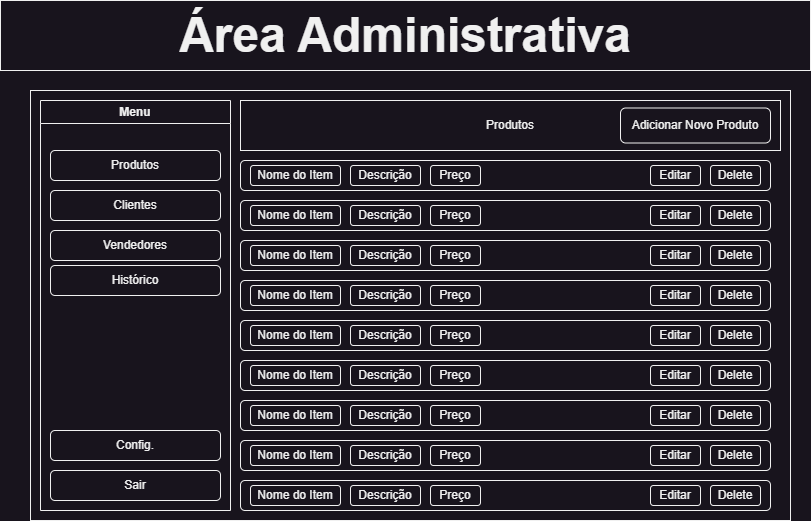

The diagram above was exported from draw.io. Its source (the exported page's mxGraphModel, read from the mxfile embedded in the PNG):
<mxGraphModel dx="1434" dy="1937" grid="1" gridSize="10" guides="1" tooltips="1" connect="1" arrows="1" fold="1" page="1" pageScale="1" pageWidth="827" pageHeight="1169" math="0" shadow="0">
  <root>
    <mxCell id="0" />
    <mxCell id="1" parent="0" />
    <mxCell id="kAd-WkneJXW91Fk968dV-1" value="" style="rounded=0;whiteSpace=wrap;html=1;" vertex="1" parent="1">
      <mxGeometry x="40" y="40" width="760" height="430" as="geometry" />
    </mxCell>
    <mxCell id="kAd-WkneJXW91Fk968dV-3" value="Menu" style="swimlane;whiteSpace=wrap;html=1;" vertex="1" parent="1">
      <mxGeometry x="50" y="50" width="190" height="410" as="geometry" />
    </mxCell>
    <mxCell id="kAd-WkneJXW91Fk968dV-4" value="Produtos" style="rounded=0;whiteSpace=wrap;html=1;" vertex="1" parent="1">
      <mxGeometry x="250" y="50" width="540" height="50" as="geometry" />
    </mxCell>
    <mxCell id="kAd-WkneJXW91Fk968dV-5" value="Produtos" style="rounded=1;whiteSpace=wrap;html=1;" vertex="1" parent="1">
      <mxGeometry x="60" y="100" width="170" height="30" as="geometry" />
    </mxCell>
    <mxCell id="kAd-WkneJXW91Fk968dV-6" value="Clientes" style="rounded=1;whiteSpace=wrap;html=1;" vertex="1" parent="1">
      <mxGeometry x="60" y="140" width="170" height="30" as="geometry" />
    </mxCell>
    <mxCell id="kAd-WkneJXW91Fk968dV-7" value="Vendedores" style="rounded=1;whiteSpace=wrap;html=1;" vertex="1" parent="1">
      <mxGeometry x="60" y="180" width="170" height="30" as="geometry" />
    </mxCell>
    <mxCell id="kAd-WkneJXW91Fk968dV-9" value="Config." style="rounded=1;whiteSpace=wrap;html=1;" vertex="1" parent="1">
      <mxGeometry x="60" y="380" width="170" height="30" as="geometry" />
    </mxCell>
    <mxCell id="kAd-WkneJXW91Fk968dV-10" value="Sair" style="rounded=1;whiteSpace=wrap;html=1;" vertex="1" parent="1">
      <mxGeometry x="60" y="420" width="170" height="30" as="geometry" />
    </mxCell>
    <mxCell id="kAd-WkneJXW91Fk968dV-11" value="" style="rounded=1;whiteSpace=wrap;html=1;" vertex="1" parent="1">
      <mxGeometry x="250" y="110" width="530" height="30" as="geometry" />
    </mxCell>
    <mxCell id="kAd-WkneJXW91Fk968dV-12" value="Nome do Item" style="rounded=1;whiteSpace=wrap;html=1;" vertex="1" parent="1">
      <mxGeometry x="260" y="115" width="90" height="20" as="geometry" />
    </mxCell>
    <mxCell id="kAd-WkneJXW91Fk968dV-13" value="Preço" style="rounded=1;whiteSpace=wrap;html=1;" vertex="1" parent="1">
      <mxGeometry x="440" y="115" width="50" height="20" as="geometry" />
    </mxCell>
    <mxCell id="kAd-WkneJXW91Fk968dV-14" value="Descrição" style="rounded=1;whiteSpace=wrap;html=1;" vertex="1" parent="1">
      <mxGeometry x="360" y="115" width="70" height="20" as="geometry" />
    </mxCell>
    <mxCell id="kAd-WkneJXW91Fk968dV-15" value="Delete" style="rounded=1;whiteSpace=wrap;html=1;" vertex="1" parent="1">
      <mxGeometry x="720" y="115" width="50" height="20" as="geometry" />
    </mxCell>
    <mxCell id="kAd-WkneJXW91Fk968dV-16" value="Editar" style="rounded=1;whiteSpace=wrap;html=1;" vertex="1" parent="1">
      <mxGeometry x="660" y="115" width="50" height="20" as="geometry" />
    </mxCell>
    <mxCell id="kAd-WkneJXW91Fk968dV-17" value="" style="rounded=1;whiteSpace=wrap;html=1;" vertex="1" parent="1">
      <mxGeometry x="250" y="150" width="530" height="30" as="geometry" />
    </mxCell>
    <mxCell id="kAd-WkneJXW91Fk968dV-18" value="Nome do Item" style="rounded=1;whiteSpace=wrap;html=1;" vertex="1" parent="1">
      <mxGeometry x="260" y="155" width="90" height="20" as="geometry" />
    </mxCell>
    <mxCell id="kAd-WkneJXW91Fk968dV-19" value="Preço" style="rounded=1;whiteSpace=wrap;html=1;" vertex="1" parent="1">
      <mxGeometry x="440" y="155" width="50" height="20" as="geometry" />
    </mxCell>
    <mxCell id="kAd-WkneJXW91Fk968dV-20" value="Descrição" style="rounded=1;whiteSpace=wrap;html=1;" vertex="1" parent="1">
      <mxGeometry x="360" y="155" width="70" height="20" as="geometry" />
    </mxCell>
    <mxCell id="kAd-WkneJXW91Fk968dV-21" value="Delete" style="rounded=1;whiteSpace=wrap;html=1;" vertex="1" parent="1">
      <mxGeometry x="720" y="155" width="50" height="20" as="geometry" />
    </mxCell>
    <mxCell id="kAd-WkneJXW91Fk968dV-22" value="Editar" style="rounded=1;whiteSpace=wrap;html=1;" vertex="1" parent="1">
      <mxGeometry x="660" y="155" width="50" height="20" as="geometry" />
    </mxCell>
    <mxCell id="kAd-WkneJXW91Fk968dV-23" value="" style="rounded=1;whiteSpace=wrap;html=1;" vertex="1" parent="1">
      <mxGeometry x="250" y="190" width="530" height="30" as="geometry" />
    </mxCell>
    <mxCell id="kAd-WkneJXW91Fk968dV-24" value="Nome do Item" style="rounded=1;whiteSpace=wrap;html=1;" vertex="1" parent="1">
      <mxGeometry x="260" y="195" width="90" height="20" as="geometry" />
    </mxCell>
    <mxCell id="kAd-WkneJXW91Fk968dV-25" value="Preço" style="rounded=1;whiteSpace=wrap;html=1;" vertex="1" parent="1">
      <mxGeometry x="440" y="195" width="50" height="20" as="geometry" />
    </mxCell>
    <mxCell id="kAd-WkneJXW91Fk968dV-26" value="Descrição" style="rounded=1;whiteSpace=wrap;html=1;" vertex="1" parent="1">
      <mxGeometry x="360" y="195" width="70" height="20" as="geometry" />
    </mxCell>
    <mxCell id="kAd-WkneJXW91Fk968dV-27" value="Delete" style="rounded=1;whiteSpace=wrap;html=1;" vertex="1" parent="1">
      <mxGeometry x="720" y="195" width="50" height="20" as="geometry" />
    </mxCell>
    <mxCell id="kAd-WkneJXW91Fk968dV-28" value="Editar" style="rounded=1;whiteSpace=wrap;html=1;" vertex="1" parent="1">
      <mxGeometry x="660" y="195" width="50" height="20" as="geometry" />
    </mxCell>
    <mxCell id="kAd-WkneJXW91Fk968dV-29" value="" style="rounded=1;whiteSpace=wrap;html=1;" vertex="1" parent="1">
      <mxGeometry x="250" y="230" width="530" height="30" as="geometry" />
    </mxCell>
    <mxCell id="kAd-WkneJXW91Fk968dV-30" value="Nome do Item" style="rounded=1;whiteSpace=wrap;html=1;" vertex="1" parent="1">
      <mxGeometry x="260" y="235" width="90" height="20" as="geometry" />
    </mxCell>
    <mxCell id="kAd-WkneJXW91Fk968dV-31" value="Preço" style="rounded=1;whiteSpace=wrap;html=1;" vertex="1" parent="1">
      <mxGeometry x="440" y="235" width="50" height="20" as="geometry" />
    </mxCell>
    <mxCell id="kAd-WkneJXW91Fk968dV-32" value="Descrição" style="rounded=1;whiteSpace=wrap;html=1;" vertex="1" parent="1">
      <mxGeometry x="360" y="235" width="70" height="20" as="geometry" />
    </mxCell>
    <mxCell id="kAd-WkneJXW91Fk968dV-33" value="Delete" style="rounded=1;whiteSpace=wrap;html=1;" vertex="1" parent="1">
      <mxGeometry x="720" y="235" width="50" height="20" as="geometry" />
    </mxCell>
    <mxCell id="kAd-WkneJXW91Fk968dV-34" value="Editar" style="rounded=1;whiteSpace=wrap;html=1;" vertex="1" parent="1">
      <mxGeometry x="660" y="235" width="50" height="20" as="geometry" />
    </mxCell>
    <mxCell id="kAd-WkneJXW91Fk968dV-35" value="" style="rounded=1;whiteSpace=wrap;html=1;" vertex="1" parent="1">
      <mxGeometry x="250" y="270" width="530" height="30" as="geometry" />
    </mxCell>
    <mxCell id="kAd-WkneJXW91Fk968dV-36" value="Nome do Item" style="rounded=1;whiteSpace=wrap;html=1;" vertex="1" parent="1">
      <mxGeometry x="260" y="275" width="90" height="20" as="geometry" />
    </mxCell>
    <mxCell id="kAd-WkneJXW91Fk968dV-37" value="Preço" style="rounded=1;whiteSpace=wrap;html=1;" vertex="1" parent="1">
      <mxGeometry x="440" y="275" width="50" height="20" as="geometry" />
    </mxCell>
    <mxCell id="kAd-WkneJXW91Fk968dV-38" value="Descrição" style="rounded=1;whiteSpace=wrap;html=1;" vertex="1" parent="1">
      <mxGeometry x="360" y="275" width="70" height="20" as="geometry" />
    </mxCell>
    <mxCell id="kAd-WkneJXW91Fk968dV-39" value="Delete" style="rounded=1;whiteSpace=wrap;html=1;" vertex="1" parent="1">
      <mxGeometry x="720" y="275" width="50" height="20" as="geometry" />
    </mxCell>
    <mxCell id="kAd-WkneJXW91Fk968dV-40" value="Editar" style="rounded=1;whiteSpace=wrap;html=1;" vertex="1" parent="1">
      <mxGeometry x="660" y="275" width="50" height="20" as="geometry" />
    </mxCell>
    <mxCell id="kAd-WkneJXW91Fk968dV-41" value="" style="rounded=1;whiteSpace=wrap;html=1;" vertex="1" parent="1">
      <mxGeometry x="250" y="310" width="530" height="30" as="geometry" />
    </mxCell>
    <mxCell id="kAd-WkneJXW91Fk968dV-42" value="Nome do Item" style="rounded=1;whiteSpace=wrap;html=1;" vertex="1" parent="1">
      <mxGeometry x="260" y="315" width="90" height="20" as="geometry" />
    </mxCell>
    <mxCell id="kAd-WkneJXW91Fk968dV-43" value="Preço" style="rounded=1;whiteSpace=wrap;html=1;" vertex="1" parent="1">
      <mxGeometry x="440" y="315" width="50" height="20" as="geometry" />
    </mxCell>
    <mxCell id="kAd-WkneJXW91Fk968dV-44" value="Descrição" style="rounded=1;whiteSpace=wrap;html=1;" vertex="1" parent="1">
      <mxGeometry x="360" y="315" width="70" height="20" as="geometry" />
    </mxCell>
    <mxCell id="kAd-WkneJXW91Fk968dV-45" value="Delete" style="rounded=1;whiteSpace=wrap;html=1;" vertex="1" parent="1">
      <mxGeometry x="720" y="315" width="50" height="20" as="geometry" />
    </mxCell>
    <mxCell id="kAd-WkneJXW91Fk968dV-46" value="Editar" style="rounded=1;whiteSpace=wrap;html=1;" vertex="1" parent="1">
      <mxGeometry x="660" y="315" width="50" height="20" as="geometry" />
    </mxCell>
    <mxCell id="kAd-WkneJXW91Fk968dV-47" value="" style="rounded=1;whiteSpace=wrap;html=1;" vertex="1" parent="1">
      <mxGeometry x="250" y="350" width="530" height="30" as="geometry" />
    </mxCell>
    <mxCell id="kAd-WkneJXW91Fk968dV-48" value="Nome do Item" style="rounded=1;whiteSpace=wrap;html=1;" vertex="1" parent="1">
      <mxGeometry x="260" y="355" width="90" height="20" as="geometry" />
    </mxCell>
    <mxCell id="kAd-WkneJXW91Fk968dV-49" value="Preço" style="rounded=1;whiteSpace=wrap;html=1;" vertex="1" parent="1">
      <mxGeometry x="440" y="355" width="50" height="20" as="geometry" />
    </mxCell>
    <mxCell id="kAd-WkneJXW91Fk968dV-50" value="Descrição" style="rounded=1;whiteSpace=wrap;html=1;" vertex="1" parent="1">
      <mxGeometry x="360" y="355" width="70" height="20" as="geometry" />
    </mxCell>
    <mxCell id="kAd-WkneJXW91Fk968dV-51" value="Delete" style="rounded=1;whiteSpace=wrap;html=1;" vertex="1" parent="1">
      <mxGeometry x="720" y="355" width="50" height="20" as="geometry" />
    </mxCell>
    <mxCell id="kAd-WkneJXW91Fk968dV-52" value="Editar" style="rounded=1;whiteSpace=wrap;html=1;" vertex="1" parent="1">
      <mxGeometry x="660" y="355" width="50" height="20" as="geometry" />
    </mxCell>
    <mxCell id="kAd-WkneJXW91Fk968dV-53" value="" style="rounded=1;whiteSpace=wrap;html=1;" vertex="1" parent="1">
      <mxGeometry x="250" y="390" width="530" height="30" as="geometry" />
    </mxCell>
    <mxCell id="kAd-WkneJXW91Fk968dV-54" value="Nome do Item" style="rounded=1;whiteSpace=wrap;html=1;" vertex="1" parent="1">
      <mxGeometry x="260" y="395" width="90" height="20" as="geometry" />
    </mxCell>
    <mxCell id="kAd-WkneJXW91Fk968dV-55" value="Preço" style="rounded=1;whiteSpace=wrap;html=1;" vertex="1" parent="1">
      <mxGeometry x="440" y="395" width="50" height="20" as="geometry" />
    </mxCell>
    <mxCell id="kAd-WkneJXW91Fk968dV-56" value="Descrição" style="rounded=1;whiteSpace=wrap;html=1;" vertex="1" parent="1">
      <mxGeometry x="360" y="395" width="70" height="20" as="geometry" />
    </mxCell>
    <mxCell id="kAd-WkneJXW91Fk968dV-57" value="Delete" style="rounded=1;whiteSpace=wrap;html=1;" vertex="1" parent="1">
      <mxGeometry x="720" y="395" width="50" height="20" as="geometry" />
    </mxCell>
    <mxCell id="kAd-WkneJXW91Fk968dV-58" value="Editar" style="rounded=1;whiteSpace=wrap;html=1;" vertex="1" parent="1">
      <mxGeometry x="660" y="395" width="50" height="20" as="geometry" />
    </mxCell>
    <mxCell id="kAd-WkneJXW91Fk968dV-59" value="" style="rounded=1;whiteSpace=wrap;html=1;" vertex="1" parent="1">
      <mxGeometry x="250" y="430" width="530" height="30" as="geometry" />
    </mxCell>
    <mxCell id="kAd-WkneJXW91Fk968dV-60" value="Nome do Item" style="rounded=1;whiteSpace=wrap;html=1;" vertex="1" parent="1">
      <mxGeometry x="260" y="435" width="90" height="20" as="geometry" />
    </mxCell>
    <mxCell id="kAd-WkneJXW91Fk968dV-61" value="Preço" style="rounded=1;whiteSpace=wrap;html=1;" vertex="1" parent="1">
      <mxGeometry x="440" y="435" width="50" height="20" as="geometry" />
    </mxCell>
    <mxCell id="kAd-WkneJXW91Fk968dV-62" value="Descrição" style="rounded=1;whiteSpace=wrap;html=1;" vertex="1" parent="1">
      <mxGeometry x="360" y="435" width="70" height="20" as="geometry" />
    </mxCell>
    <mxCell id="kAd-WkneJXW91Fk968dV-63" value="Delete" style="rounded=1;whiteSpace=wrap;html=1;" vertex="1" parent="1">
      <mxGeometry x="720" y="435" width="50" height="20" as="geometry" />
    </mxCell>
    <mxCell id="kAd-WkneJXW91Fk968dV-64" value="Editar" style="rounded=1;whiteSpace=wrap;html=1;" vertex="1" parent="1">
      <mxGeometry x="660" y="435" width="50" height="20" as="geometry" />
    </mxCell>
    <mxCell id="kAd-WkneJXW91Fk968dV-71" value="&lt;b&gt;&lt;font style=&quot;font-size: 48px;&quot;&gt;Área Administrativa&lt;/font&gt;&lt;/b&gt;" style="rounded=0;whiteSpace=wrap;html=1;" vertex="1" parent="1">
      <mxGeometry x="10" y="-50" width="810" height="70" as="geometry" />
    </mxCell>
    <mxCell id="kAd-WkneJXW91Fk968dV-134" value="Adicionar Novo Produto" style="rounded=1;whiteSpace=wrap;html=1;" vertex="1" parent="1">
      <mxGeometry x="630" y="57.5" width="150" height="35" as="geometry" />
    </mxCell>
    <mxCell id="kAd-WkneJXW91Fk968dV-135" value="Histórico" style="rounded=1;whiteSpace=wrap;html=1;" vertex="1" parent="1">
      <mxGeometry x="60" y="215" width="170" height="30" as="geometry" />
    </mxCell>
  </root>
</mxGraphModel>